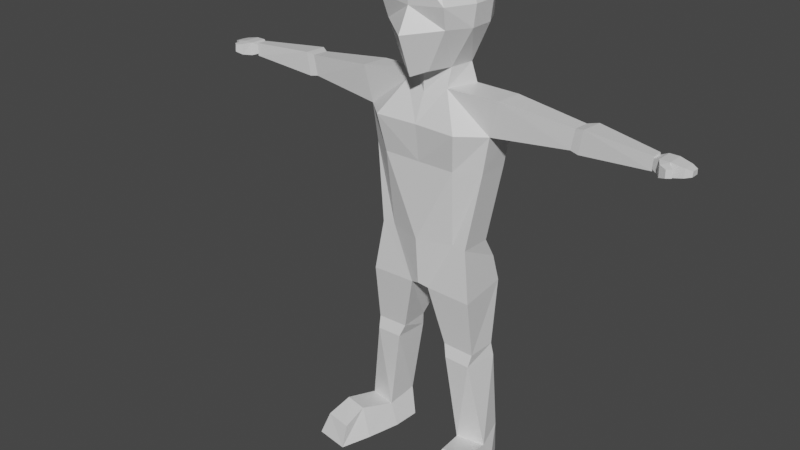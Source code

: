 # Source: person.blend  (saved by Blender 3.2.14; exported with 4.5.12 LTS)
import bpy
from mathutils import Matrix  # noqa: F401  (used for matrix-valued properties, if any)

bpy.ops.wm.read_factory_settings(use_empty=True)
scene = bpy.context.scene
scene.name = 'Scene'

# ---- collections
col_collection = bpy.data.collections.new('Collection'); scene.collection.children.link(col_collection)

# ---- materials (node trees are filled in below, after node groups)
mat_material = bpy.data.materials.new('Material')
mat_material.alpha_threshold = 0.0
mat_material.use_transparent_shadow = False
mat_material.line_color = (0.0, 0.0, 0.0, 1.0)

# ---- material node trees
mat_material.use_nodes = True; mat_material.node_tree.nodes.clear()
_N = mat_material.node_tree.nodes; _L = mat_material.node_tree.links
n0 = _N.new('ShaderNodeOutputMaterial'); n0.name = 'Material Output'; n0.location = (300, 300)
n1 = _N.new('ShaderNodeBsdfPrincipled'); n1.name = 'Principled BSDF'; n1.location = (10, 300)
n1.distribution = 'GGX'
n1.subsurface_method = 'RANDOM_WALK_SKIN'
n1.inputs[2].default_value = 0.4
n1.inputs[3].default_value = 1.45
n1.inputs[27].default_value = (0.0, 0.0, 0.0, 1.0)
n1.inputs[28].default_value = 1.0
_L.new(n1.outputs[0], n0.inputs[0])
n0.is_active_output = True

# ---- world
world_world = bpy.data.worlds.new('World'); scene.world = world_world
world_world.use_nodes = True; world_world.node_tree.nodes.clear()
_N = world_world.node_tree.nodes; _L = world_world.node_tree.links
n0 = _N.new('ShaderNodeOutputWorld'); n0.name = 'World Output'; n0.location = (300, 300)
n1 = _N.new('ShaderNodeBackground'); n1.name = 'Background'; n1.location = (10, 300)
n1.inputs[0].default_value = (0.05088, 0.05088, 0.05088, 1.0)
_L.new(n1.outputs[0], n0.inputs[0])
n0.is_active_output = True
world_world.color = (0.05088, 0.05088, 0.05088)
world_world.use_sun_shadow = False
world_world.sun_shadow_jitter_overblur = 0.0

# ---- meshes
me_cube = bpy.data.meshes.new('Cube')
me_cube.from_pydata([(0.5039, 1.177, 10.08), (0.339, 1.058, 8.666), (0.4308, -0.05054, 10.29), (0.2802, -0.01617, 8.414), (0.6386, -0.02853, 9.229), (0.6982, -0.1562, 9.672), (0.6953, 1.337, 9.229), (0.7549, 1.294, 9.622), (-2.98e-08, 1.226, 8.467), (-2.98e-08, -0.3254, 10.41), (-2.98e-08, -0.2044, 8.296), (-2.98e-08, 1.322, 10.28), (-2.98e-08, 1.497, 9.612), (-2.98e-08, 1.539, 9.194), (-2.98e-08, -0.2616, 9.621), (-2.98e-08, -0.5213, 9.131), (0.7236, 0.9207, 10.31), (0.7236, 0.4194, 10.31), (0.4505, 0.4318, 8.414), (0.5308, 0.9381, 8.414), (-2.98e-08, 1.041, 8.347), (-2.98e-08, 0.1904, 8.263), (-2.98e-08, 0.9207, 10.53), (-2.98e-08, 0.4194, 10.53), (0.915, 0.9207, 9.229), (0.915, 0.4194, 9.229), (0.9746, 0.9207, 9.672), (0.9746, 0.4194, 9.672), (0.4505, 0.4318, 8.414), (0.5308, 0.9381, 8.414), (-2.98e-08, 1.041, 8.347), (-2.98e-08, 0.1904, 8.263), (0.4505, 0.4318, 8.414), (0.5308, 0.9381, 8.414), (-2.98e-08, 1.041, 8.347), (-2.98e-08, 0.1904, 8.263), (0.4577, 0.3012, 8.041), (0.6379, 0.9756, 8.024), (-2.98e-08, 1.214, 7.955), (-2.98e-08, 0.2031, 7.912), (0.891, -0.08133, 7.342), (0.7733, 1.395, 7.645), (-2.98e-08, 1.261, 7.541), (-2.98e-08, -0.03328, 7.338), (1.56, 0.3303, 8.051), (1.556, 0.9698, 8.016), (1.382, 0.3673, 7.315), (1.392, 1.041, 7.289), (0.719, 0.2239, 4.951), (0.5859, 0.9188, 4.945), (-2.98e-08, 1.038, 4.907), (-2.98e-08, -0.001251, 4.948), (1.01, 0.2323, 4.927), (1.013, 0.9067, 4.909), (0.8954, 1.045, 6.545), (-2.98e-08, 1.174, 6.494), (1.254, 0.3703, 6.538), (1.257, 1.045, 6.52), (0.7887, 0.06913, 6.562), (-2.98e-08, 0.07045, 6.559), (4.567, 0.4121, 7.831), (4.564, 0.6461, 7.82), (4.563, 0.4004, 7.564), (4.567, 0.6471, 7.557), (3.044, 0.8607, 7.861), (2.978, 0.8905, 7.445), (3.046, 0.4937, 7.88), (2.971, 0.5037, 7.458), (3.23, 0.9717, 7.884), (3.219, 0.4679, 7.911), (3.139, 0.4769, 7.428), (3.161, 1.003, 7.408), (4.567, 0.4121, 7.786), (4.564, 0.6461, 7.778), (4.563, 0.4004, 7.607), (4.567, 0.6471, 7.602), (4.691, 0.3568, 7.831), (4.689, 0.7028, 7.82), (4.687, 0.3395, 7.564), (4.692, 0.7042, 7.557), (4.888, 0.3561, 7.831), (4.885, 0.7021, 7.82), (4.884, 0.3388, 7.563), (4.888, 0.7035, 7.557), (5.136, 0.3945, 7.78), (5.134, 0.6603, 7.773), (5.133, 0.3812, 7.61), (5.137, 0.6613, 7.606), (4.789, 0.1869, 7.819), (4.797, 0.1738, 7.596), (4.919, 0.2855, 7.82), (4.927, 0.2725, 7.597), (4.933, 0.125, 7.795), (4.939, 0.1162, 7.645), (5.021, 0.1914, 7.796), (5.026, 0.1826, 7.646), (5.253, 0.4468, 7.744), (5.252, 0.6047, 7.74), (5.251, 0.4388, 7.643), (5.253, 0.6054, 7.641), (0.199, 0.1412, 3.872), (0.08066, 1.395, 3.877), (-2.98e-08, 1.317, 3.961), (-2.98e-08, 0.07946, 3.943), (1.169, 0.1528, 3.838), (1.074, 1.304, 3.871), (0.8933, 0.3081, 0.478), (0.7935, 0.9093, 0.6384), (1.488, 0.4367, 0.4568), (1.357, 1.032, 0.6173), (1.196, 0.9717, 2.576), (0.5531, 0.9636, 2.6), (1.193, 0.3179, 2.593), (0.5152, 0.3098, 2.617), (1.248, 0.9934, 2.306), (1.161, 0.2387, 2.34), (0.5737, 0.9849, 2.331), (0.6064, 0.2321, 2.36), (-2.98e-08, 1.216, 4.345), (0.1936, 1.327, 4.393), (0.9933, 1.212, 4.426), (0.7156, 0.2903, -0.01065), (0.6954, 0.8882, -0.02606), (1.601, 0.5471, -0.023), (1.392, 1.01, -0.0472), (1.074, -0.4226, 0.6763), (1.568, -0.3201, 0.6739), (0.8564, -0.4673, 0.03966), (1.742, -0.2104, 0.02731), (1.086, -0.9352, 0.4848), (1.681, -0.8066, 0.4637), (1.071, -1.093, 0.03055), (1.806, -0.9648, 0.009406), (-0.5039, 1.177, 10.08), (-0.339, 1.058, 8.666), (-0.4308, -0.05054, 10.29), (-0.2802, -0.01617, 8.414), (-0.6386, -0.02853, 9.229), (-0.6982, -0.1562, 9.672), (-0.6953, 1.337, 9.229), (-0.7549, 1.294, 9.622), (-0.7236, 0.9207, 10.31), (-0.7236, 0.4194, 10.31), (-0.4505, 0.4318, 8.414), (-0.5308, 0.9381, 8.414), (-0.915, 0.9207, 9.229), (-0.915, 0.4194, 9.229), (-0.9746, 0.9207, 9.672), (-0.9746, 0.4194, 9.672), (-0.4505, 0.4318, 8.414), (-0.5308, 0.9381, 8.414), (-0.4505, 0.4318, 8.414), (-0.5308, 0.9381, 8.414), (-0.4577, 0.3012, 8.041), (-0.6379, 0.9756, 8.024), (-0.891, -0.08133, 7.342), (-0.7733, 1.395, 7.645), (-1.56, 0.3303, 8.051), (-1.556, 0.9698, 8.016), (-1.382, 0.3673, 7.315), (-1.392, 1.041, 7.289), (-0.719, 0.2239, 4.951), (-0.5859, 0.9188, 4.945), (-1.01, 0.2323, 4.927), (-1.013, 0.9067, 4.909), (-0.8954, 1.045, 6.545), (-1.254, 0.3703, 6.538), (-1.257, 1.045, 6.52), (-0.7887, 0.06913, 6.562), (-4.567, 0.4121, 7.831), (-4.564, 0.6461, 7.82), (-4.563, 0.4004, 7.564), (-4.567, 0.6471, 7.557), (-3.044, 0.8607, 7.861), (-2.978, 0.8905, 7.445), (-3.046, 0.4937, 7.88), (-2.971, 0.5037, 7.458), (-3.23, 0.9717, 7.884), (-3.219, 0.4679, 7.911), (-3.139, 0.4769, 7.428), (-3.161, 1.003, 7.408), (-4.567, 0.4121, 7.786), (-4.564, 0.6461, 7.778), (-4.563, 0.4004, 7.607), (-4.567, 0.6471, 7.602), (-4.691, 0.3568, 7.831), (-4.689, 0.7028, 7.82), (-4.687, 0.3395, 7.564), (-4.692, 0.7042, 7.557), (-4.888, 0.3561, 7.831), (-4.885, 0.7021, 7.82), (-4.884, 0.3388, 7.563), (-4.888, 0.7035, 7.557), (-5.136, 0.3945, 7.78), (-5.134, 0.6603, 7.773), (-5.133, 0.3812, 7.61), (-5.137, 0.6613, 7.606), (-4.789, 0.1869, 7.819), (-4.797, 0.1738, 7.596), (-4.919, 0.2855, 7.82), (-4.927, 0.2725, 7.597), (-4.933, 0.125, 7.795), (-4.939, 0.1162, 7.645), (-5.021, 0.1914, 7.796), (-5.026, 0.1826, 7.646), (-5.253, 0.4468, 7.744), (-5.252, 0.6047, 7.74), (-5.251, 0.4388, 7.643), (-5.253, 0.6054, 7.641), (-0.199, 0.1412, 3.872), (-0.08066, 1.395, 3.877), (-1.169, 0.1528, 3.838), (-1.074, 1.304, 3.871), (-0.8933, 0.3081, 0.478), (-0.7935, 0.9093, 0.6384), (-1.488, 0.4367, 0.4568), (-1.357, 1.032, 0.6173), (-1.196, 0.9717, 2.576), (-0.5531, 0.9636, 2.6), (-1.193, 0.3179, 2.593), (-0.5152, 0.3098, 2.617), (-1.248, 0.9934, 2.306), (-1.161, 0.2387, 2.34), (-0.5737, 0.9849, 2.331), (-0.6064, 0.2321, 2.36), (-0.1936, 1.327, 4.393), (-0.9933, 1.212, 4.426), (-0.7156, 0.2903, -0.01065), (-0.6954, 0.8882, -0.02606), (-1.601, 0.5471, -0.023), (-1.392, 1.01, -0.0472), (-1.074, -0.4226, 0.6763), (-1.568, -0.3201, 0.6739), (-0.8564, -0.4673, 0.03966), (-1.742, -0.2104, 0.02731), (-1.086, -0.9352, 0.4848), (-1.681, -0.8066, 0.4637), (-1.071, -1.093, 0.03055), (-1.806, -0.9648, 0.009406)], [], [(8, 13, 6, 1), (3, 4, 15, 10), (13, 12, 7, 6), (21, 18, 3, 10), (27, 17, 2, 5), (12, 11, 0, 7), (18, 25, 4, 3), (4, 5, 14, 15), (5, 2, 9, 14), (17, 23, 9, 2), (25, 27, 5, 4), (6, 7, 26, 24), (24, 26, 27, 25), (0, 11, 22, 16), (16, 22, 23, 17), (1, 6, 24, 19), (19, 24, 25, 18), (7, 0, 16, 26), (26, 16, 17, 27), (8, 1, 19, 20), (18, 21, 31, 28), (21, 10, 8, 20), (10, 15, 8), (30, 29, 33, 34), (20, 19, 29, 30), (21, 20, 30, 31), (19, 18, 28, 29), (29, 28, 32, 33), (28, 31, 35, 32), (31, 30, 34, 35), (32, 35, 39, 36), (38, 37, 41, 42), (35, 34, 38, 39), (34, 33, 37, 38), (33, 32, 36, 37), (57, 56, 52, 53), (37, 36, 44, 45), (36, 39, 43, 40), (39, 38, 42, 43), (71, 68, 61, 63), (36, 40, 46, 44), (41, 37, 45, 47), (55, 54, 49, 50), (48, 51, 103, 100), (52, 48, 100, 104), (56, 58, 48, 52), (58, 59, 51, 48), (59, 55, 50, 51), (54, 57, 53, 49), (41, 47, 57, 54), (43, 42, 55, 59), (40, 43, 59, 58), (46, 40, 58, 56), (42, 41, 54, 55), (47, 46, 56, 57), (63, 61, 73, 75), (68, 69, 60, 61), (69, 70, 62, 60), (70, 71, 63, 62), (46, 47, 65, 67), (44, 46, 67, 66), (45, 44, 66, 64), (47, 45, 64, 65), (67, 65, 71, 70), (66, 67, 70, 69), (64, 66, 69, 68), (65, 64, 68, 71), (75, 73, 77, 79), (61, 60, 72, 73), (60, 62, 74, 72), (62, 63, 75, 74), (78, 82, 91, 89), (73, 72, 76, 77), (72, 74, 78, 76), (74, 75, 79, 78), (83, 81, 85, 87), (78, 79, 83, 82), (79, 77, 81, 83), (77, 76, 80, 81), (87, 85, 97, 99), (81, 80, 84, 85), (80, 82, 86, 84), (82, 83, 87, 86), (90, 88, 92, 94), (80, 76, 88, 90), (82, 80, 90, 91), (76, 78, 89, 88), (92, 93, 95, 94), (91, 90, 94, 95), (89, 91, 95, 93), (88, 89, 93, 92), (97, 96, 98, 99), (85, 84, 96, 97), (84, 86, 98, 96), (86, 87, 99, 98), (100, 103, 102, 101), (116, 114, 109, 107), (51, 50, 118, 102, 103), (49, 53, 120, 119), (53, 52, 104, 105, 120), (50, 49, 119, 118), (108, 106, 125, 126), (114, 115, 108, 109), (117, 116, 107, 106), (115, 117, 106, 108), (104, 100, 113, 112), (100, 101, 111, 113), (105, 104, 112, 110), (101, 105, 110, 111), (112, 113, 117, 115), (113, 111, 116, 117), (110, 112, 115, 114), (111, 110, 114, 116), (118, 119, 101, 102), (119, 120, 105, 101), (121, 122, 124, 123), (106, 107, 122, 121), (107, 109, 124, 122), (109, 108, 123, 124), (125, 127, 131, 129), (106, 121, 127, 125), (121, 123, 128, 127), (123, 108, 126, 128), (130, 129, 131, 132), (126, 125, 129, 130), (128, 126, 130, 132), (127, 128, 132, 131), (8, 134, 139, 13), (136, 10, 15, 137), (13, 139, 140, 12), (21, 10, 136, 143), (148, 138, 135, 142), (12, 140, 133, 11), (143, 136, 137, 146), (137, 15, 14, 138), (138, 14, 9, 135), (142, 135, 9, 23), (146, 137, 138, 148), (139, 145, 147, 140), (145, 146, 148, 147), (133, 141, 22, 11), (141, 142, 23, 22), (134, 144, 145, 139), (144, 143, 146, 145), (140, 147, 141, 133), (147, 148, 142, 141), (8, 20, 144, 134), (143, 149, 31, 21), (30, 34, 152, 150), (20, 30, 150, 144), (144, 150, 149, 143), (150, 152, 151, 149), (149, 151, 35, 31), (151, 153, 39, 35), (38, 42, 156, 154), (34, 38, 154, 152), (152, 154, 153, 151), (167, 164, 163, 166), (154, 158, 157, 153), (153, 155, 43, 39), (180, 172, 170, 177), (153, 157, 159, 155), (156, 160, 158, 154), (55, 50, 162, 165), (161, 209, 103, 51), (163, 211, 209, 161), (166, 163, 161, 168), (168, 161, 51, 59), (165, 162, 164, 167), (156, 165, 167, 160), (155, 168, 59, 43), (159, 166, 168, 155), (42, 55, 165, 156), (160, 167, 166, 159), (172, 184, 182, 170), (177, 170, 169, 178), (178, 169, 171, 179), (179, 171, 172, 180), (159, 176, 174, 160), (157, 175, 176, 159), (158, 173, 175, 157), (160, 174, 173, 158), (176, 179, 180, 174), (175, 178, 179, 176), (173, 177, 178, 175), (174, 180, 177, 173), (184, 188, 186, 182), (170, 182, 181, 169), (169, 181, 183, 171), (171, 183, 184, 172), (187, 198, 200, 191), (182, 186, 185, 181), (181, 185, 187, 183), (183, 187, 188, 184), (192, 196, 194, 190), (187, 191, 192, 188), (188, 192, 190, 186), (186, 190, 189, 185), (196, 208, 206, 194), (190, 194, 193, 189), (189, 193, 195, 191), (191, 195, 196, 192), (199, 203, 201, 197), (189, 199, 197, 185), (191, 200, 199, 189), (185, 197, 198, 187), (201, 203, 204, 202), (200, 204, 203, 199), (198, 202, 204, 200), (197, 201, 202, 198), (206, 208, 207, 205), (194, 206, 205, 193), (193, 205, 207, 195), (195, 207, 208, 196), (209, 210, 102, 103), (223, 214, 216, 221), (162, 225, 226, 164), (164, 226, 212, 211, 163), (50, 118, 225, 162), (215, 232, 231, 213), (221, 216, 215, 222), (224, 213, 214, 223), (222, 215, 213, 224), (211, 219, 220, 209), (209, 220, 218, 210), (212, 217, 219, 211), (210, 218, 217, 212), (219, 222, 224, 220), (220, 224, 223, 218), (217, 221, 222, 219), (218, 223, 221, 217), (118, 102, 210, 225), (225, 210, 212, 226), (227, 229, 230, 228), (213, 227, 228, 214), (214, 228, 230, 216), (216, 230, 229, 215), (231, 235, 237, 233), (213, 231, 233, 227), (227, 233, 234, 229), (229, 234, 232, 215), (236, 238, 237, 235), (232, 236, 235, 231), (234, 238, 236, 232), (233, 237, 238, 234)])
_uv = me_cube.uv_layers.new(name='UVMap')
_uv.uv.foreach_set('vector', [0.375, 0.375, 0.4583, 0.375, 0.4583, 0.5, 0.375, 0.5, 0.375, 0.75, 0.4583, 0.75, 0.4583, 0.875, 0.375, 0.875, 0.4583, 0.375, 0.5168, 0.375, 0.5168, 0.5, 0.4583, 0.5, 0.25, 0.6667, 0.375, 0.6667, 0.375, 0.75, 0.25, 0.75, 0.5168, 0.6667, 0.625, 0.6667, 0.625, 0.75, 0.5168, 0.75, 0.5168, 0.375, 0.625, 0.375, 0.625, 0.5, 0.5168, 0.5, 0.375, 0.6667, 0.4583, 0.6667, 0.4583, 0.75, 0.375, 0.75, 0.4583, 0.75, 0.5168, 0.75, 0.5168, 0.875, 0.4583, 0.875, 0.5168, 0.75, 0.625, 0.75, 0.625, 0.875, 0.5168, 0.875, 0.625, 0.6667, 0.75, 0.6667, 0.75, 0.75, 0.625, 0.75, 0.4583, 0.6667, 0.5168, 0.6667, 0.5168, 0.75, 0.4583, 0.75, 0.4583, 0.5, 0.5168, 0.5, 0.5168, 0.5833, 0.4583, 0.5833, 0.4583, 0.5833, 0.5168, 0.5833, 0.5168, 0.6667, 0.4583, 0.6667, 0.625, 0.5, 0.75, 0.5, 0.75, 0.5833, 0.625, 0.5833, 0.625, 0.5833, 0.75, 0.5833, 0.75, 0.6667, 0.625, 0.6667, 0.375, 0.5, 0.4583, 0.5, 0.4583, 0.5833, 0.375, 0.5833, 0.375, 0.5833, 0.4583, 0.5833, 0.4583, 0.6667, 0.375, 0.6667, 0.5168, 0.5, 0.625, 0.5, 0.625, 0.5833, 0.5168, 0.5833, 0.5168, 0.5833, 0.625, 0.5833, 0.625, 0.6667, 0.5168, 0.6667, 0.25, 0.5, 0.375, 0.5, 0.375, 0.5833, 0.25, 0.5833, 0.375, 0.6667, 0.25, 0.6667, 0.25, 0.6667, 0.375, 0.6667, 0.25, 0.6667, 0.25, 0.75, 0.25, 0.5, 0.25, 0.5833, 0.25, 0.75, 0.4583, 0.875, 0.25, 0.5, 0.25, 0.5833, 0.375, 0.5833, 0.375, 0.5833, 0.25, 0.5833, 0.25, 0.5833, 0.375, 0.5833, 0.375, 0.5833, 0.25, 0.5833, 0.25, 0.6667, 0.25, 0.5833, 0.25, 0.5833, 0.25, 0.6667, 0.375, 0.5833, 0.375, 0.6667, 0.375, 0.6667, 0.375, 0.5833, 0.375, 0.5833, 0.375, 0.6667, 0.375, 0.6667, 0.375, 0.5833, 0.375, 0.6667, 0.25, 0.6667, 0.25, 0.6667, 0.375, 0.6667, 0.25, 0.6667, 0.25, 0.5833, 0.25, 0.5833, 0.25, 0.6667, 0.375, 0.6667, 0.25, 0.6667, 0.25, 0.6667, 0.375, 0.6667, 0.25, 0.5833, 0.375, 0.5833, 0.375, 0.5833, 0.25, 0.5833, 0.25, 0.6667, 0.25, 0.5833, 0.25, 0.5833, 0.25, 0.6667, 0.25, 0.5833, 0.375, 0.5833, 0.375, 0.5833, 0.25, 0.5833, 0.375, 0.5833, 0.375, 0.6667, 0.375, 0.6667, 0.375, 0.5833, 0.375, 0.5833, 0.375, 0.6667, 0.375, 0.6667, 0.375, 0.5833, 0.375, 0.5833, 0.375, 0.6667, 0.375, 0.6667, 0.375, 0.5833, 0.375, 0.6667, 0.25, 0.6667, 0.25, 0.6667, 0.375, 0.6667, 0.25, 0.6667, 0.25, 0.5833, 0.25, 0.5833, 0.25, 0.6667, 0.375, 0.5833, 0.375, 0.5833, 0.375, 0.5833, 0.375, 0.5833, 0.375, 0.6667, 0.375, 0.6667, 0.375, 0.6667, 0.375, 0.6667, 0.375, 0.5833, 0.375, 0.5833, 0.375, 0.5833, 0.375, 0.5833, 0.25, 0.5833, 0.375, 0.5833, 0.375, 0.5833, 0.25, 0.5833, 0.375, 0.6667, 0.25, 0.6667, 0.25, 0.6667, 0.375, 0.6667, 0.375, 0.6667, 0.375, 0.6667, 0.375, 0.6667, 0.375, 0.6667, 0.375, 0.6667, 0.375, 0.6667, 0.375, 0.6667, 0.375, 0.6667, 0.375, 0.6667, 0.25, 0.6667, 0.25, 0.6667, 0.375, 0.6667, 0.25, 0.6667, 0.25, 0.5833, 0.25, 0.5833, 0.25, 0.6667, 0.375, 0.5833, 0.375, 0.5833, 0.375, 0.5833, 0.375, 0.5833, 0.375, 0.5833, 0.375, 0.5833, 0.375, 0.5833, 0.375, 0.5833, 0.25, 0.6667, 0.25, 0.5833, 0.25, 0.5833, 0.25, 0.6667, 0.375, 0.6667, 0.25, 0.6667, 0.25, 0.6667, 0.375, 0.6667, 0.375, 0.6667, 0.375, 0.6667, 0.375, 0.6667, 0.375, 0.6667, 0.25, 0.5833, 0.375, 0.5833, 0.375, 0.5833, 0.25, 0.5833, 0.375, 0.5833, 0.375, 0.6667, 0.375, 0.6667, 0.375, 0.5833, 0.375, 0.5833, 0.375, 0.5833, 0.375, 0.5833, 0.375, 0.5833, 0.375, 0.5833, 0.375, 0.6667, 0.375, 0.6667, 0.375, 0.5833, 0.375, 0.6667, 0.375, 0.6667, 0.375, 0.6667, 0.375, 0.6667, 0.375, 0.6667, 0.375, 0.5833, 0.375, 0.5833, 0.375, 0.6667, 0.375, 0.6667, 0.375, 0.5833, 0.375, 0.5833, 0.375, 0.6667, 0.375, 0.6667, 0.375, 0.6667, 0.375, 0.6667, 0.375, 0.6667, 0.375, 0.5833, 0.375, 0.6667, 0.375, 0.6667, 0.375, 0.5833, 0.375, 0.5833, 0.375, 0.5833, 0.375, 0.5833, 0.375, 0.5833, 0.375, 0.6667, 0.375, 0.5833, 0.375, 0.5833, 0.375, 0.6667, 0.375, 0.6667, 0.375, 0.6667, 0.375, 0.6667, 0.375, 0.6667, 0.375, 0.5833, 0.375, 0.6667, 0.375, 0.6667, 0.375, 0.5833, 0.375, 0.5833, 0.375, 0.5833, 0.375, 0.5833, 0.375, 0.5833, 0.375, 0.5833, 0.375, 0.5833, 0.375, 0.5833, 0.375, 0.5833, 0.375, 0.5833, 0.375, 0.6667, 0.375, 0.6667, 0.375, 0.5833, 0.375, 0.6667, 0.375, 0.6667, 0.375, 0.6667, 0.375, 0.6667, 0.375, 0.6667, 0.375, 0.5833, 0.375, 0.5833, 0.375, 0.6667, 0.375, 0.6667, 0.375, 0.6667, 0.375, 0.6667, 0.375, 0.6667, 0.375, 0.5833, 0.375, 0.6667, 0.375, 0.6667, 0.375, 0.5833, 0.375, 0.6667, 0.375, 0.6667, 0.375, 0.6667, 0.375, 0.6667, 0.375, 0.6667, 0.375, 0.5833, 0.375, 0.5833, 0.375, 0.6667, 0.375, 0.5833, 0.375, 0.5833, 0.375, 0.5833, 0.375, 0.5833, 0.375, 0.6667, 0.375, 0.5833, 0.375, 0.5833, 0.375, 0.6667, 0.375, 0.5833, 0.375, 0.5833, 0.375, 0.5833, 0.375, 0.5833, 0.375, 0.5833, 0.375, 0.6667, 0.375, 0.6667, 0.375, 0.5833, 0.375, 0.5833, 0.375, 0.5833, 0.375, 0.5833, 0.375, 0.5833, 0.375, 0.5833, 0.375, 0.6667, 0.375, 0.6667, 0.375, 0.5833, 0.375, 0.6667, 0.375, 0.6667, 0.375, 0.6667, 0.375, 0.6667, 0.375, 0.6667, 0.375, 0.5833, 0.375, 0.5833, 0.375, 0.6667, 0.375, 0.6667, 0.375, 0.6667, 0.375, 0.6667, 0.375, 0.6667, 0.375, 0.6667, 0.375, 0.6667, 0.375, 0.6667, 0.375, 0.6667, 0.375, 0.6667, 0.375, 0.6667, 0.375, 0.6667, 0.375, 0.6667, 0.375, 0.6667, 0.375, 0.6667, 0.375, 0.6667, 0.375, 0.6667, 0.375, 0.6667, 0.375, 0.6667, 0.375, 0.6667, 0.375, 0.6667, 0.375, 0.6667, 0.375, 0.6667, 0.375, 0.6667, 0.375, 0.6667, 0.375, 0.6667, 0.375, 0.6667, 0.375, 0.6667, 0.375, 0.6667, 0.375, 0.6667, 0.375, 0.6667, 0.375, 0.6667, 0.375, 0.6667, 0.375, 0.5833, 0.375, 0.6667, 0.375, 0.6667, 0.375, 0.5833, 0.375, 0.5833, 0.375, 0.6667, 0.375, 0.6667, 0.375, 0.5833, 0.375, 0.6667, 0.375, 0.6667, 0.375, 0.6667, 0.375, 0.6667, 0.375, 0.6667, 0.375, 0.5833, 0.375, 0.5833, 0.375, 0.6667, 0.375, 0.6667, 0.25, 0.6667, 0.25, 0.5833, 0.375, 0.5833, 0.375, 0.5833, 0.375, 0.5833, 0.375, 0.5833, 0.375, 0.5833, 0.25, 0.6667, 0.25, 0.5833, 0.25, 0.5833, 0.25, 0.5833, 0.25, 0.6667, 0.375, 0.5833, 0.375, 0.5833, 0.375, 0.5833, 0.375, 0.5833, 0.375, 0.5833, 0.375, 0.6667, 0.375, 0.6667, 0.375, 0.5833, 0.375, 0.5833, 0.25, 0.5833, 0.375, 0.5833, 0.375, 0.5833, 0.25, 0.5833, 0.375, 0.6667, 0.375, 0.6667, 0.375, 0.6667, 0.375, 0.6667, 0.375, 0.5833, 0.375, 0.6667, 0.375, 0.6667, 0.375, 0.5833, 0.375, 0.6667, 0.375, 0.5833, 0.375, 0.5833, 0.375, 0.6667, 0.375, 0.6667, 0.375, 0.6667, 0.375, 0.6667, 0.375, 0.6667, 0.375, 0.6667, 0.375, 0.6667, 0.375, 0.6667, 0.375, 0.6667, 0.375, 0.6667, 0.375, 0.5833, 0.375, 0.5833, 0.375, 0.6667, 0.375, 0.5833, 0.375, 0.6667, 0.375, 0.6667, 0.375, 0.5833, 0.375, 0.5833, 0.375, 0.5833, 0.375, 0.5833, 0.375, 0.5833, 0.375, 0.6667, 0.375, 0.6667, 0.375, 0.6667, 0.375, 0.6667, 0.375, 0.6667, 0.375, 0.5833, 0.375, 0.5833, 0.375, 0.6667, 0.375, 0.5833, 0.375, 0.6667, 0.375, 0.6667, 0.375, 0.5833, 0.375, 0.5833, 0.375, 0.5833, 0.375, 0.5833, 0.375, 0.5833, 0.25, 0.5833, 0.375, 0.5833, 0.375, 0.5833, 0.25, 0.5833, 0.375, 0.5833, 0.375, 0.5833, 0.375, 0.5833, 0.375, 0.5833, 0.375, 0.6667, 0.375, 0.5833, 0.375, 0.5833, 0.375, 0.6667, 0.375, 0.6667, 0.375, 0.5833, 0.375, 0.5833, 0.375, 0.6667, 0.375, 0.5833, 0.375, 0.5833, 0.375, 0.5833, 0.375, 0.5833, 0.375, 0.5833, 0.375, 0.6667, 0.375, 0.6667, 0.375, 0.5833, 0.375, 0.6667, 0.375, 0.6667, 0.375, 0.6667, 0.375, 0.6667, 0.375, 0.6667, 0.375, 0.6667, 0.375, 0.6667, 0.375, 0.6667, 0.375, 0.6667, 0.375, 0.6667, 0.375, 0.6667, 0.375, 0.6667, 0.375, 0.6667, 0.375, 0.6667, 0.375, 0.6667, 0.375, 0.6667, 0.375, 0.6667, 0.375, 0.6667, 0.375, 0.6667, 0.375, 0.6667, 0.375, 0.6667, 0.375, 0.6667, 0.375, 0.6667, 0.375, 0.6667, 0.375, 0.6667, 0.375, 0.6667, 0.375, 0.6667, 0.375, 0.6667, 0.375, 0.6667, 0.375, 0.6667, 0.375, 0.6667, 0.375, 0.6667, 0.375, 0.375, 0.375, 0.5, 0.4583, 0.5, 0.4583, 0.375, 0.375, 0.75, 0.375, 0.875, 0.4583, 0.875, 0.4583, 0.75, 0.4583, 0.375, 0.4583, 0.5, 0.5168, 0.5, 0.5168, 0.375, 0.25, 0.6667, 0.25, 0.75, 0.375, 0.75, 0.375, 0.6667, 0.5168, 0.6667, 0.5168, 0.75, 0.625, 0.75, 0.625, 0.6667, 0.5168, 0.375, 0.5168, 0.5, 0.625, 0.5, 0.625, 0.375, 0.375, 0.6667, 0.375, 0.75, 0.4583, 0.75, 0.4583, 0.6667, 0.4583, 0.75, 0.4583, 0.875, 0.5168, 0.875, 0.5168, 0.75, 0.5168, 0.75, 0.5168, 0.875, 0.625, 0.875, 0.625, 0.75, 0.625, 0.6667, 0.625, 0.75, 0.75, 0.75, 0.75, 0.6667, 0.4583, 0.6667, 0.4583, 0.75, 0.5168, 0.75, 0.5168, 0.6667, 0.4583, 0.5, 0.4583, 0.5833, 0.5168, 0.5833, 0.5168, 0.5, 0.4583, 0.5833, 0.4583, 0.6667, 0.5168, 0.6667, 0.5168, 0.5833, 0.625, 0.5, 0.625, 0.5833, 0.75, 0.5833, 0.75, 0.5, 0.625, 0.5833, 0.625, 0.6667, 0.75, 0.6667, 0.75, 0.5833, 0.375, 0.5, 0.375, 0.5833, 0.4583, 0.5833, 0.4583, 0.5, 0.375, 0.5833, 0.375, 0.6667, 0.4583, 0.6667, 0.4583, 0.5833, 0.5168, 0.5, 0.5168, 0.5833, 0.625, 0.5833, 0.625, 0.5, 0.5168, 0.5833, 0.5168, 0.6667, 0.625, 0.6667, 0.625, 0.5833, 0.25, 0.5, 0.25, 0.5833, 0.375, 0.5833, 0.375, 0.5, 0.375, 0.6667, 0.375, 0.6667, 0.25, 0.6667, 0.25, 0.6667, 0.25, 0.5833, 0.25, 0.5833, 0.375, 0.5833, 0.375, 0.5833, 0.25, 0.5833, 0.25, 0.5833, 0.375, 0.5833, 0.375, 0.5833, 0.375, 0.5833, 0.375, 0.5833, 0.375, 0.6667, 0.375, 0.6667, 0.375, 0.5833, 0.375, 0.5833, 0.375, 0.6667, 0.375, 0.6667, 0.375, 0.6667, 0.375, 0.6667, 0.25, 0.6667, 0.25, 0.6667, 0.375, 0.6667, 0.375, 0.6667, 0.25, 0.6667, 0.25, 0.6667, 0.25, 0.5833, 0.25, 0.5833, 0.375, 0.5833, 0.375, 0.5833, 0.25, 0.5833, 0.25, 0.5833, 0.375, 0.5833, 0.375, 0.5833, 0.375, 0.5833, 0.375, 0.5833, 0.375, 0.6667, 0.375, 0.6667, 0.375, 0.5833, 0.375, 0.5833, 0.375, 0.6667, 0.375, 0.6667, 0.375, 0.5833, 0.375, 0.5833, 0.375, 0.6667, 0.375, 0.6667, 0.375, 0.6667, 0.375, 0.6667, 0.25, 0.6667, 0.25, 0.6667, 0.375, 0.5833, 0.375, 0.5833, 0.375, 0.5833, 0.375, 0.5833, 0.375, 0.6667, 0.375, 0.6667, 0.375, 0.6667, 0.375, 0.6667, 0.375, 0.5833, 0.375, 0.5833, 0.375, 0.5833, 0.375, 0.5833, 0.25, 0.5833, 0.25, 0.5833, 0.375, 0.5833, 0.375, 0.5833, 0.375, 0.6667, 0.375, 0.6667, 0.25, 0.6667, 0.25, 0.6667, 0.375, 0.6667, 0.375, 0.6667, 0.375, 0.6667, 0.375, 0.6667, 0.375, 0.6667, 0.375, 0.6667, 0.375, 0.6667, 0.375, 0.6667, 0.375, 0.6667, 0.375, 0.6667, 0.25, 0.6667, 0.25, 0.6667, 0.375, 0.5833, 0.375, 0.5833, 0.375, 0.5833, 0.375, 0.5833, 0.375, 0.5833, 0.375, 0.5833, 0.375, 0.5833, 0.375, 0.5833, 0.375, 0.6667, 0.375, 0.6667, 0.25, 0.6667, 0.25, 0.6667, 0.375, 0.6667, 0.375, 0.6667, 0.375, 0.6667, 0.375, 0.6667, 0.25, 0.5833, 0.25, 0.5833, 0.375, 0.5833, 0.375, 0.5833, 0.375, 0.5833, 0.375, 0.5833, 0.375, 0.6667, 0.375, 0.6667, 0.375, 0.5833, 0.375, 0.5833, 0.375, 0.5833, 0.375, 0.5833, 0.375, 0.5833, 0.375, 0.5833, 0.375, 0.6667, 0.375, 0.6667, 0.375, 0.6667, 0.375, 0.6667, 0.375, 0.6667, 0.375, 0.6667, 0.375, 0.6667, 0.375, 0.6667, 0.375, 0.5833, 0.375, 0.5833, 0.375, 0.6667, 0.375, 0.6667, 0.375, 0.5833, 0.375, 0.5833, 0.375, 0.6667, 0.375, 0.6667, 0.375, 0.6667, 0.375, 0.6667, 0.375, 0.5833, 0.375, 0.5833, 0.375, 0.6667, 0.375, 0.6667, 0.375, 0.5833, 0.375, 0.5833, 0.375, 0.5833, 0.375, 0.5833, 0.375, 0.6667, 0.375, 0.6667, 0.375, 0.5833, 0.375, 0.5833, 0.375, 0.6667, 0.375, 0.6667, 0.375, 0.6667, 0.375, 0.6667, 0.375, 0.5833, 0.375, 0.5833, 0.375, 0.6667, 0.375, 0.6667, 0.375, 0.5833, 0.375, 0.5833, 0.375, 0.5833, 0.375, 0.5833, 0.375, 0.5833, 0.375, 0.5833, 0.375, 0.5833, 0.375, 0.5833, 0.375, 0.5833, 0.375, 0.5833, 0.375, 0.6667, 0.375, 0.6667, 0.375, 0.6667, 0.375, 0.6667, 0.375, 0.6667, 0.375, 0.6667, 0.375, 0.6667, 0.375, 0.6667, 0.375, 0.5833, 0.375, 0.5833, 0.375, 0.6667, 0.375, 0.6667, 0.375, 0.6667, 0.375, 0.6667, 0.375, 0.5833, 0.375, 0.5833, 0.375, 0.6667, 0.375, 0.6667, 0.375, 0.6667, 0.375, 0.6667, 0.375, 0.6667, 0.375, 0.6667, 0.375, 0.6667, 0.375, 0.6667, 0.375, 0.5833, 0.375, 0.5833, 0.375, 0.5833, 0.375, 0.5833, 0.375, 0.5833, 0.375, 0.5833, 0.375, 0.6667, 0.375, 0.6667, 0.375, 0.5833, 0.375, 0.5833, 0.375, 0.5833, 0.375, 0.5833, 0.375, 0.5833, 0.375, 0.5833, 0.375, 0.5833, 0.375, 0.5833, 0.375, 0.6667, 0.375, 0.6667, 0.375, 0.5833, 0.375, 0.5833, 0.375, 0.5833, 0.375, 0.5833, 0.375, 0.5833, 0.375, 0.5833, 0.375, 0.6667, 0.375, 0.6667, 0.375, 0.6667, 0.375, 0.6667, 0.375, 0.6667, 0.375, 0.6667, 0.375, 0.6667, 0.375, 0.6667, 0.375, 0.5833, 0.375, 0.5833, 0.375, 0.6667, 0.375, 0.6667, 0.375, 0.6667, 0.375, 0.6667, 0.375, 0.6667, 0.375, 0.6667, 0.375, 0.6667, 0.375, 0.6667, 0.375, 0.6667, 0.375, 0.6667, 0.375, 0.6667, 0.375, 0.6667, 0.375, 0.6667, 0.375, 0.6667, 0.375, 0.6667, 0.375, 0.6667, 0.375, 0.6667, 0.375, 0.6667, 0.375, 0.6667, 0.375, 0.6667, 0.375, 0.6667, 0.375, 0.6667, 0.375, 0.6667, 0.375, 0.6667, 0.375, 0.6667, 0.375, 0.6667, 0.375, 0.6667, 0.375, 0.6667, 0.375, 0.6667, 0.375, 0.6667, 0.375, 0.6667, 0.375, 0.6667, 0.375, 0.5833, 0.375, 0.5833, 0.375, 0.6667, 0.375, 0.6667, 0.375, 0.5833, 0.375, 0.5833, 0.375, 0.6667, 0.375, 0.6667, 0.375, 0.6667, 0.375, 0.6667, 0.375, 0.6667, 0.375, 0.6667, 0.375, 0.6667, 0.375, 0.6667, 0.375, 0.5833, 0.375, 0.5833, 0.375, 0.6667, 0.375, 0.5833, 0.25, 0.5833, 0.25, 0.6667, 0.375, 0.5833, 0.375, 0.5833, 0.375, 0.5833, 0.375, 0.5833, 0.375, 0.5833, 0.375, 0.5833, 0.375, 0.5833, 0.375, 0.5833, 0.375, 0.5833, 0.375, 0.5833, 0.375, 0.5833, 0.375, 0.6667, 0.375, 0.6667, 0.25, 0.5833, 0.25, 0.5833, 0.375, 0.5833, 0.375, 0.5833, 0.375, 0.6667, 0.375, 0.6667, 0.375, 0.6667, 0.375, 0.6667, 0.375, 0.5833, 0.375, 0.5833, 0.375, 0.6667, 0.375, 0.6667, 0.375, 0.6667, 0.375, 0.6667, 0.375, 0.5833, 0.375, 0.5833, 0.375, 0.6667, 0.375, 0.6667, 0.375, 0.6667, 0.375, 0.6667, 0.375, 0.6667, 0.375, 0.6667, 0.375, 0.6667, 0.375, 0.6667, 0.375, 0.6667, 0.375, 0.6667, 0.375, 0.5833, 0.375, 0.5833, 0.375, 0.5833, 0.375, 0.5833, 0.375, 0.6667, 0.375, 0.6667, 0.375, 0.5833, 0.375, 0.5833, 0.375, 0.5833, 0.375, 0.5833, 0.375, 0.6667, 0.375, 0.6667, 0.375, 0.6667, 0.375, 0.6667, 0.375, 0.6667, 0.375, 0.6667, 0.375, 0.5833, 0.375, 0.5833, 0.375, 0.5833, 0.375, 0.5833, 0.375, 0.6667, 0.375, 0.6667, 0.375, 0.5833, 0.375, 0.5833, 0.375, 0.5833, 0.375, 0.5833, 0.25, 0.5833, 0.25, 0.5833, 0.375, 0.5833, 0.375, 0.5833, 0.375, 0.5833, 0.375, 0.5833, 0.375, 0.5833, 0.375, 0.5833, 0.375, 0.6667, 0.375, 0.6667, 0.375, 0.5833, 0.375, 0.5833, 0.375, 0.6667, 0.375, 0.6667, 0.375, 0.5833, 0.375, 0.5833, 0.375, 0.5833, 0.375, 0.5833, 0.375, 0.5833, 0.375, 0.5833, 0.375, 0.5833, 0.375, 0.5833, 0.375, 0.6667, 0.375, 0.6667, 0.375, 0.6667, 0.375, 0.6667, 0.375, 0.6667, 0.375, 0.6667, 0.375, 0.6667, 0.375, 0.6667, 0.375, 0.6667, 0.375, 0.6667, 0.375, 0.6667, 0.375, 0.6667, 0.375, 0.6667, 0.375, 0.6667, 0.375, 0.6667, 0.375, 0.6667, 0.375, 0.6667, 0.375, 0.6667, 0.375, 0.6667, 0.375, 0.6667, 0.375, 0.6667, 0.375, 0.6667, 0.375, 0.6667, 0.375, 0.6667, 0.375, 0.6667, 0.375, 0.6667, 0.375, 0.6667, 0.375, 0.6667, 0.375, 0.6667, 0.375, 0.6667, 0.375, 0.6667, 0.375, 0.6667, 0.375, 0.6667, 0.375, 0.6667])
me_cube.materials.append(mat_material)
me_cube.use_mirror_vertex_groups = False
me_cube.update()
arm_armature = bpy.data.armatures.new('Armature')  # bones are not reproduced

# ---- objects
ob_cube = bpy.data.objects.new('Cube', me_cube)
ob_armature = bpy.data.objects.new('Armature', arm_armature)

# ---- transforms, parenting, visibility, modifiers, constraints
ob_cube.parent = ob_armature
ob_cube.matrix_parent_inverse = Matrix(((0.2647, -0.0, -0.0, -7.888e-09), (-0.0, 0.2647, 0.0, 0.1814), (-0.0, -0.0, 0.2647, 2.522), (-0.0, 0.0, -0.0, 1.0)))
ob_cube.location = (2.98e-08, -0.6852, -9.527)
ob_cube.lock_rotations_4d = False
ob_cube.empty_display_type = 'ARROWS'
ob_cube.lineart.crease_threshold = 0.0
_vg = ob_cube.vertex_groups.new(name='Root')
for _i, _w in zip([48, 49, 50, 51, 52, 53, 54, 55, 56, 57, 100, 101, 102, 103, 104, 105, 111, 113, 118, 119, 120, 161, 162, 163, 164, 165, 166, 167, 209, 210, 211, 212, 218, 220, 225, 226], [0.1252, 0.7688, 0.913, 0.08785, 0.1575, 0.531, 0.06315, 0.01628, 0.005639, 0.05571, 0.8528, 0.7561, 0.7636, 0.8888, 0.08262, 0.1, 0.02526, 0.01609, 0.8262, 0.7994, 0.205, 0.1252, 0.7664, 0.1575, 0.5262, 0.06285, 0.005437, 0.05536, 0.8529, 0.7557, 0.08533, 0.09672, 0.02521, 0.01616, 0.797, 0.1818]): _vg.add([_i], _w, 'REPLACE')
_vg = ob_cube.vertex_groups.new(name='Spine1')
for _i, _w in zip([48, 49, 50, 51, 52, 53, 56, 58, 100, 103, 104, 120, 161, 162, 163, 164, 166, 168, 209, 211, 226], [0.7323, 0.07145, 0.06084, 0.8692, 0.642, 0.1965, 0.05703, 0.0526, 0.01295, 0.04346, 0.03319, 0.06023, 0.7323, 0.06887, 0.6421, 0.1913, 0.05692, 0.05257, 0.01248, 0.02471, 0.02003]): _vg.add([_i], _w, 'REPLACE')
_vg = ob_cube.vertex_groups.new(name='Spine2')
for _i, _w in zip([42, 43, 49, 54, 55, 56, 57, 58, 59, 162, 165, 166, 167, 168], [0.06408, 0.04207, 0.007257, 0.1972, 0.8187, 0.06735, 0.1111, 0.1144, 0.469, 0.007151, 0.1972, 0.06737, 0.1111, 0.1144]): _vg.add([_i], _w, 'REPLACE')
_vg = ob_cube.vertex_groups.new(name='Spine3')
for _i, _w in zip([39, 40, 41, 42, 43, 46, 47, 48, 49, 52, 53, 54, 55, 56, 57, 58, 59, 155, 156, 159, 160, 161, 162, 163, 164, 165, 166, 167, 168], [0.05415, 0.1906, 0.01455, 0.01556, 0.7515, 0.0005357, 0.05206, 0.04946, 0.01376, 0.04739, 0.05032, 0.5063, 0.08402, 0.597, 0.5457, 0.6535, 0.5021, 0.1906, 0.01455, 0.0005427, 0.05206, 0.05056, 0.01353, 0.05039, 0.0503, 0.5063, 0.5971, 0.5457, 0.6536]): _vg.add([_i], _w, 'REPLACE')
_vg = ob_cube.vertex_groups.new(name='Spine4')
for _i, _w in zip([34, 35, 36, 38, 39, 41, 42, 43, 55, 153, 156], [0.06158, 0.2306, 0.03781, 0.1842, 0.7368, 0.08849, 0.6475, 0.08369, 0.002827, 0.03781, 0.08849]): _vg.add([_i], _w, 'REPLACE')
_vg = ob_cube.vertex_groups.new(name='Head')
for _i, _w in zip([0, 1, 2, 3, 4, 5, 6, 7, 8, 9, 10, 11, 12, 13, 14, 15, 16, 17, 18, 19, 20, 21, 22, 23, 24, 25, 26, 27, 28, 29, 30, 31, 32, 33, 34, 35, 36, 37, 38, 39, 133, 134, 135, 136, 137, 138, 139, 140, 141, 142, 143, 144, 145, 146, 147, 148, 149, 150, 151, 152, 153, 154], [1.0, 1.0, 1.0, 1.0, 1.0, 1.0, 1.0, 1.0, 1.0, 1.0, 1.0, 1.0, 1.0, 1.0, 1.0, 1.0, 1.0, 1.0, 1.0, 1.0, 1.0, 1.0, 1.0, 1.0, 1.0, 1.0, 1.0, 1.0, 1.0, 1.0, 1.0, 1.0, 0.5343, 0.5051, 0.6867, 0.6405, 0.0311, 0.0644, 0.1327, 0.06051, 1.0, 1.0, 1.0, 1.0, 1.0, 1.0, 1.0, 1.0, 1.0, 1.0, 1.0, 1.0, 1.0, 1.0, 1.0, 1.0, 1.0, 1.0, 0.5343, 0.5051, 0.0311, 0.0644]): _vg.add([_i], _w, 'REPLACE')
_vg = ob_cube.vertex_groups.new(name='Shoulder.L')
for _i, _w in zip([32, 33, 34, 35, 36, 37, 38, 39, 40, 41, 42, 43, 44, 45, 46, 47, 54, 56, 57, 58, 152, 154, 156], [0.4488, 0.4404, 0.1776, 0.05336, 0.8736, 0.8498, 0.5556, 0.07496, 0.6407, 0.7591, 0.1455, 0.04883, 0.07712, 0.1042, 0.4859, 0.7326, 0.1438, 0.1469, 0.1787, 0.1159, 0.02196, 0.009228, 0.01393]): _vg.add([_i], _w, 'REPLACE')
_vg = ob_cube.vertex_groups.new(name='UpperArm.L')
for _i, _w in zip([37, 40, 41, 44, 45, 46, 47, 54, 56, 57, 58, 64, 65, 66, 67, 70], [0.05055, 0.1087, 0.06046, 0.8968, 0.853, 0.4768, 0.1651, 0.01258, 0.08362, 0.05422, 0.02068, 0.002479, 0.08864, 0.07363, 0.7911, 0.1084]): _vg.add([_i], _w, 'REPLACE')
_vg = ob_cube.vertex_groups.new(name='LowerArm.L')
for _i, _w in zip([45, 60, 61, 62, 63, 64, 65, 66, 67, 68, 69, 70, 71, 72, 73, 74, 75, 76, 77, 78, 79, 80, 81, 82, 83, 88, 89, 90, 91, 92, 93, 94, 95], [0.009908, 0.8132, 0.8574, 0.9352, 0.9381, 0.9757, 0.8973, 0.9248, 0.2028, 0.99, 0.9808, 0.8896, 0.9825, 0.8243, 0.8519, 0.8895, 0.9175, 0.2309, 0.2541, 0.2484, 0.2704, 0.05564, 0.05233, 0.06956, 0.05827, 0.1125, 0.1142, 0.08427, 0.07983, 0.1178, 0.1118, 0.1367, 0.1067]): _vg.add([_i], _w, 'REPLACE')
_vg = ob_cube.vertex_groups.new(name='Hand.L')
for _i, _w in zip([60, 61, 62, 63, 72, 73, 74, 75, 76, 77, 78, 79, 80, 81, 82, 83, 84, 85, 86, 87, 88, 89, 90, 91, 92, 93, 94, 95, 96, 97, 98, 99], [0.1862, 0.1424, 0.06421, 0.06141, 0.1752, 0.1478, 0.1099, 0.08201, 0.769, 0.7458, 0.7514, 0.7294, 0.9443, 0.9477, 0.9304, 0.9417, 0.9929, 0.9936, 0.9906, 0.9924, 0.8874, 0.8857, 0.9157, 0.9201, 0.8821, 0.8882, 0.8632, 0.8933, 0.9984, 0.9986, 0.9976, 0.9984]): _vg.add([_i], _w, 'REPLACE')
_vg = ob_cube.vertex_groups.new(name='Shoulder.R')
for _i, _w in zip([34, 35, 38, 39, 42, 43, 151, 152, 153, 154, 155, 156, 157, 158, 159, 160, 165, 166, 167, 168], [0.05809, 0.05297, 0.0874, 0.06449, 0.06928, 0.04395, 0.4449, 0.415, 0.872, 0.8262, 0.6402, 0.7384, 0.07678, 0.103, 0.4857, 0.7308, 0.1406, 0.1465, 0.1775, 0.1157]): _vg.add([_i], _w, 'REPLACE')
_vg = ob_cube.vertex_groups.new(name='UpperArm.R')
for _i, _w in zip([154, 155, 156, 157, 158, 159, 160, 165, 166, 167, 168, 173, 174, 175, 176, 179], [0.05055, 0.1087, 0.06046, 0.8968, 0.853, 0.4768, 0.1651, 0.01258, 0.08363, 0.05422, 0.0207, 0.002479, 0.08864, 0.07363, 0.7911, 0.1084]): _vg.add([_i], _w, 'REPLACE')
_vg = ob_cube.vertex_groups.new(name='LowerArm.R')
for _i, _w in zip([158, 169, 170, 171, 172, 173, 174, 175, 176, 177, 178, 179, 180, 181, 182, 183, 184, 185, 186, 187, 188, 189, 190, 191, 192, 197, 198, 199, 200, 201, 202, 203, 204], [0.009908, 0.8132, 0.8574, 0.9352, 0.9381, 0.9757, 0.8973, 0.9248, 0.2028, 0.99, 0.9808, 0.8896, 0.9825, 0.8243, 0.8519, 0.8895, 0.9175, 0.2309, 0.2541, 0.2484, 0.2704, 0.05564, 0.05233, 0.06956, 0.05827, 0.1125, 0.1142, 0.08427, 0.07983, 0.1178, 0.1118, 0.1367, 0.1067]): _vg.add([_i], _w, 'REPLACE')
_vg = ob_cube.vertex_groups.new(name='Hand.R')
for _i, _w in zip([169, 170, 171, 172, 181, 182, 183, 184, 185, 186, 187, 188, 189, 190, 191, 192, 193, 194, 195, 196, 197, 198, 199, 200, 201, 202, 203, 204, 205, 206, 207, 208], [0.1862, 0.1424, 0.06421, 0.06141, 0.1752, 0.1478, 0.1099, 0.08201, 0.769, 0.7458, 0.7514, 0.7294, 0.9443, 0.9477, 0.9304, 0.9417, 0.9929, 0.9936, 0.9906, 0.9924, 0.8874, 0.8857, 0.9157, 0.9201, 0.8821, 0.8882, 0.8632, 0.8933, 0.9984, 0.9986, 0.9976, 0.9984]): _vg.add([_i], _w, 'REPLACE')
_vg = ob_cube.vertex_groups.new(name='UpperLeg.L')
for _i, _w in zip([48, 49, 52, 53, 100, 101, 102, 103, 104, 105, 110, 111, 112, 113, 114, 115, 116, 117, 118, 119, 120, 210, 225], [0.06491, 0.08406, 0.1226, 0.1801, 0.0936, 0.1706, 0.1239, 0.008172, 0.8589, 0.8805, 0.8299, 0.8212, 0.8437, 0.8282, 0.1519, 0.1276, 0.156, 0.1415, 0.07162, 0.1311, 0.7047, 0.07253, 0.02167]): _vg.add([_i], _w, 'REPLACE')
_vg = ob_cube.vertex_groups.new(name='LowerLeg.L')
for _i, _w in zip([106, 107, 108, 109, 110, 111, 112, 113, 114, 115, 116, 117, 121, 122, 123, 124], [0.0362, 0.9331, 0.07271, 0.8729, 0.172, 0.1377, 0.1471, 0.135, 0.8445, 0.8519, 0.8352, 0.8446, 0.06759, 0.4735, 0.0951, 0.4644]): _vg.add([_i], _w, 'REPLACE')
_vg = ob_cube.vertex_groups.new(name='Foot.L')
for _i, _w in zip([106, 107, 108, 109, 121, 122, 123, 124, 125, 126, 127, 128, 129, 130, 131, 132], [0.956, 0.06416, 0.9264, 0.1233, 0.9322, 0.5262, 0.9046, 0.5352, 0.9948, 0.9932, 0.9941, 0.9902, 0.9983, 0.9979, 0.9989, 0.9962]): _vg.add([_i], _w, 'REPLACE')
_vg = ob_cube.vertex_groups.new(name='UpperLeg.R')
for _i, _w in zip([101, 102, 103, 118, 119, 161, 162, 163, 164, 209, 210, 211, 212, 217, 218, 219, 220, 221, 222, 223, 224, 225, 226], [0.07287, 0.1245, 0.008261, 0.0726, 0.0227, 0.06355, 0.08954, 0.1199, 0.1905, 0.09369, 0.1708, 0.8604, 0.8736, 0.8295, 0.8212, 0.8438, 0.8283, 0.1518, 0.1276, 0.156, 0.1415, 0.137, 0.7585]): _vg.add([_i], _w, 'REPLACE')
_vg = ob_cube.vertex_groups.new(name='LowerLeg.R')
for _i, _w in zip([213, 214, 215, 216, 217, 218, 219, 220, 221, 222, 223, 224, 227, 228, 229, 230], [0.0362, 0.9331, 0.07271, 0.8729, 0.172, 0.1377, 0.1472, 0.135, 0.8445, 0.8519, 0.8352, 0.8446, 0.06759, 0.4735, 0.0951, 0.4644]): _vg.add([_i], _w, 'REPLACE')
_vg = ob_cube.vertex_groups.new(name='Foot.R')
for _i, _w in zip([213, 214, 215, 216, 227, 228, 229, 230, 231, 232, 233, 234, 235, 236, 237, 238], [0.956, 0.06416, 0.9264, 0.1233, 0.9322, 0.5262, 0.9046, 0.5352, 0.9948, 0.9932, 0.9941, 0.9902, 0.9983, 0.9979, 0.9989, 0.9962]): _vg.add([_i], _w, 'REPLACE')
_m = ob_cube.modifiers.new('Armature', 'ARMATURE')
_m.object = ob_armature
ob_armature.location = (0.0, 0.0, 0.0)
ob_armature.scale = (3.778, 3.778, 3.778)
ob_armature.show_in_front = True

# ---- collection membership
col_collection.objects.link(ob_cube)
col_collection.objects.link(ob_armature)

# ---- scene / render settings (as saved in the file)
scene.frame_start = 1; scene.frame_end = 20; scene.frame_set(19)
scene.render.engine = 'BLENDER_EEVEE_NEXT'
scene.cycles.sampling_pattern = 'TABULATED_SOBOL'
scene.cycles.use_light_tree = False
scene.view_settings.view_transform = 'Filmic'
bpy.context.view_layer.update()

# ---- added for rendering (the .blend has no active camera and no usable light): camera, sun
cam_auto = bpy.data.cameras.new('AutoCamera')
cam_auto.lens = 50.0
cam_auto.sensor_width = 36.0
cam_auto.clip_end = 1000.0
ob_auto_camera = bpy.data.objects.new('AutoCamera', cam_auto)
scene.collection.objects.link(ob_auto_camera)
ob_auto_camera.location = (11.9239, -14.7839, 14.9781)
ob_auto_camera.rotation_euler = (1.09748, -7.21219e-08, 0.694738)
scene.camera = ob_auto_camera
light_auto_sun = bpy.data.lights.new('AutoSun', 'SUN')
light_auto_sun.energy = 3.0
light_auto_sun.angle = 0.0523599
ob_auto_sun = bpy.data.objects.new('AutoSun', light_auto_sun)
scene.collection.objects.link(ob_auto_sun)
ob_auto_sun.rotation_euler = (0.872665, 0.174533, 0.523599)
bpy.context.view_layer.update()
